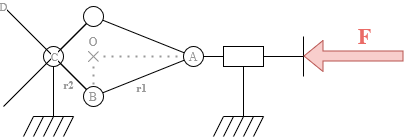

The diagram above was exported from draw.io. Its source (the exported page's mxGraphModel, read from the mxfile embedded in the PNG):
<mxGraphModel dx="527" dy="345" grid="1" gridSize="10" guides="1" tooltips="1" connect="1" arrows="1" fold="1" page="1" pageScale="1" pageWidth="850" pageHeight="1100" math="0" shadow="0">
  <root>
    <mxCell id="0" />
    <mxCell id="1" parent="0" />
    <mxCell id="_FRDGo3XrpFWL0EWEUp6-59" value="" style="endArrow=none;html=1;rounded=0;" edge="1" parent="1">
      <mxGeometry width="50" height="50" relative="1" as="geometry">
        <mxPoint x="500" y="480" as="sourcePoint" />
        <mxPoint x="500" y="440" as="targetPoint" />
      </mxGeometry>
    </mxCell>
    <mxCell id="_FRDGo3XrpFWL0EWEUp6-60" value="" style="endArrow=none;html=1;rounded=0;" edge="1" parent="1" source="_FRDGo3XrpFWL0EWEUp6-74">
      <mxGeometry width="50" height="50" relative="1" as="geometry">
        <mxPoint x="400" y="460" as="sourcePoint" />
        <mxPoint x="500" y="460" as="targetPoint" />
      </mxGeometry>
    </mxCell>
    <mxCell id="_FRDGo3XrpFWL0EWEUp6-66" style="rounded=0;orthogonalLoop=1;jettySize=auto;html=1;endArrow=none;startFill=0;" edge="1" parent="1" source="_FRDGo3XrpFWL0EWEUp6-61" target="_FRDGo3XrpFWL0EWEUp6-63">
      <mxGeometry relative="1" as="geometry" />
    </mxCell>
    <mxCell id="_FRDGo3XrpFWL0EWEUp6-67" style="rounded=0;orthogonalLoop=1;jettySize=auto;html=1;endArrow=none;startFill=0;" edge="1" parent="1" source="_FRDGo3XrpFWL0EWEUp6-61" target="_FRDGo3XrpFWL0EWEUp6-62">
      <mxGeometry relative="1" as="geometry" />
    </mxCell>
    <mxCell id="_FRDGo3XrpFWL0EWEUp6-100" value="&lt;b&gt;r1&lt;/b&gt;" style="edgeLabel;html=1;align=center;verticalAlign=middle;resizable=0;points=[];fontColor=#999999;fontFamily=Times New Roman;" vertex="1" connectable="0" parent="_FRDGo3XrpFWL0EWEUp6-67">
      <mxGeometry x="0.0676" y="2" relative="1" as="geometry">
        <mxPoint y="7" as="offset" />
      </mxGeometry>
    </mxCell>
    <mxCell id="_FRDGo3XrpFWL0EWEUp6-61" value="A" style="ellipse;whiteSpace=wrap;html=1;aspect=fixed;fontColor=#999999;labelBackgroundColor=default;fontFamily=Times New Roman;" vertex="1" parent="1">
      <mxGeometry x="380" y="450" width="20" height="20" as="geometry" />
    </mxCell>
    <mxCell id="_FRDGo3XrpFWL0EWEUp6-68" style="rounded=0;orthogonalLoop=1;jettySize=auto;html=1;endArrow=none;startFill=0;" edge="1" parent="1" source="_FRDGo3XrpFWL0EWEUp6-62" target="_FRDGo3XrpFWL0EWEUp6-64">
      <mxGeometry relative="1" as="geometry" />
    </mxCell>
    <mxCell id="_FRDGo3XrpFWL0EWEUp6-62" value="B" style="ellipse;whiteSpace=wrap;html=1;aspect=fixed;labelBackgroundColor=default;fontColor=#999999;fontFamily=Times New Roman;" vertex="1" parent="1">
      <mxGeometry x="280" y="490" width="20" height="20" as="geometry" />
    </mxCell>
    <mxCell id="_FRDGo3XrpFWL0EWEUp6-69" style="rounded=0;orthogonalLoop=1;jettySize=auto;html=1;endArrow=none;startFill=0;" edge="1" parent="1" source="_FRDGo3XrpFWL0EWEUp6-63" target="_FRDGo3XrpFWL0EWEUp6-64">
      <mxGeometry relative="1" as="geometry" />
    </mxCell>
    <mxCell id="_FRDGo3XrpFWL0EWEUp6-63" value="" style="ellipse;whiteSpace=wrap;html=1;aspect=fixed;" vertex="1" parent="1">
      <mxGeometry x="280" y="410" width="20" height="20" as="geometry" />
    </mxCell>
    <mxCell id="_FRDGo3XrpFWL0EWEUp6-64" value="" style="ellipse;whiteSpace=wrap;html=1;aspect=fixed;" vertex="1" parent="1">
      <mxGeometry x="240" y="450" width="20" height="20" as="geometry" />
    </mxCell>
    <mxCell id="_FRDGo3XrpFWL0EWEUp6-70" value="" style="endArrow=none;html=1;rounded=0;" edge="1" parent="1" target="_FRDGo3XrpFWL0EWEUp6-63">
      <mxGeometry width="50" height="50" relative="1" as="geometry">
        <mxPoint x="200" y="510" as="sourcePoint" />
        <mxPoint x="430" y="430" as="targetPoint" />
      </mxGeometry>
    </mxCell>
    <mxCell id="_FRDGo3XrpFWL0EWEUp6-71" value="" style="endArrow=none;html=1;rounded=0;" edge="1" parent="1" source="_FRDGo3XrpFWL0EWEUp6-62">
      <mxGeometry width="50" height="50" relative="1" as="geometry">
        <mxPoint x="380" y="480" as="sourcePoint" />
        <mxPoint x="200" y="410" as="targetPoint" />
      </mxGeometry>
    </mxCell>
    <mxCell id="_FRDGo3XrpFWL0EWEUp6-91" value="C" style="edgeLabel;html=1;align=center;verticalAlign=middle;resizable=0;points=[];labelBackgroundColor=default;fontColor=#999999;fontFamily=Times New Roman;" vertex="1" connectable="0" parent="_FRDGo3XrpFWL0EWEUp6-71">
      <mxGeometry x="-0.243" y="3" relative="1" as="geometry">
        <mxPoint x="1" y="-4" as="offset" />
      </mxGeometry>
    </mxCell>
    <mxCell id="_FRDGo3XrpFWL0EWEUp6-99" value="D" style="edgeLabel;html=1;align=center;verticalAlign=middle;resizable=0;points=[];fontFamily=Times New Roman;fontColor=#999999;" vertex="1" connectable="0" parent="_FRDGo3XrpFWL0EWEUp6-71">
      <mxGeometry x="0.7674" y="2" relative="1" as="geometry">
        <mxPoint x="-8" y="-11" as="offset" />
      </mxGeometry>
    </mxCell>
    <mxCell id="_FRDGo3XrpFWL0EWEUp6-101" value="&lt;font style=&quot;color: rgb(153, 153, 153);&quot; face=&quot;Times New Roman&quot;&gt;&lt;b&gt;r2&lt;/b&gt;&lt;/font&gt;" style="edgeLabel;html=1;align=center;verticalAlign=middle;resizable=0;points=[];" vertex="1" connectable="0" parent="_FRDGo3XrpFWL0EWEUp6-71">
      <mxGeometry x="-0.6672" y="-1" relative="1" as="geometry">
        <mxPoint x="-5" y="9" as="offset" />
      </mxGeometry>
    </mxCell>
    <mxCell id="_FRDGo3XrpFWL0EWEUp6-72" value="" style="shape=flexArrow;endArrow=classic;html=1;rounded=0;fillColor=#f8cecc;strokeColor=#b85450;" edge="1" parent="1">
      <mxGeometry width="50" height="50" relative="1" as="geometry">
        <mxPoint x="600" y="459.62" as="sourcePoint" />
        <mxPoint x="500" y="459.62" as="targetPoint" />
      </mxGeometry>
    </mxCell>
    <mxCell id="_FRDGo3XrpFWL0EWEUp6-73" value="&lt;h1&gt;&lt;span&gt;F&lt;/span&gt;&lt;/h1&gt;" style="edgeLabel;html=1;align=center;verticalAlign=middle;resizable=0;points=[];labelBackgroundColor=none;fontFamily=Times New Roman;fontColor=#EA6B66;" vertex="1" connectable="0" parent="_FRDGo3XrpFWL0EWEUp6-72">
      <mxGeometry x="-0.387" y="2" relative="1" as="geometry">
        <mxPoint x="-9" y="-22" as="offset" />
      </mxGeometry>
    </mxCell>
    <mxCell id="_FRDGo3XrpFWL0EWEUp6-75" value="" style="endArrow=none;html=1;rounded=0;" edge="1" parent="1" target="_FRDGo3XrpFWL0EWEUp6-74">
      <mxGeometry width="50" height="50" relative="1" as="geometry">
        <mxPoint x="400" y="460" as="sourcePoint" />
        <mxPoint x="480" y="460" as="targetPoint" />
      </mxGeometry>
    </mxCell>
    <mxCell id="_FRDGo3XrpFWL0EWEUp6-74" value="" style="rounded=0;whiteSpace=wrap;html=1;fillColor=none;" vertex="1" parent="1">
      <mxGeometry x="420" y="450" width="40" height="20" as="geometry" />
    </mxCell>
    <mxCell id="_FRDGo3XrpFWL0EWEUp6-76" value="" style="endArrow=none;html=1;rounded=0;entryX=0.5;entryY=1;entryDx=0;entryDy=0;" edge="1" parent="1" target="_FRDGo3XrpFWL0EWEUp6-74">
      <mxGeometry width="50" height="50" relative="1" as="geometry">
        <mxPoint x="440" y="520" as="sourcePoint" />
        <mxPoint x="390" y="420" as="targetPoint" />
      </mxGeometry>
    </mxCell>
    <mxCell id="_FRDGo3XrpFWL0EWEUp6-77" value="" style="endArrow=none;html=1;rounded=0;" edge="1" parent="1">
      <mxGeometry width="50" height="50" relative="1" as="geometry">
        <mxPoint x="420" y="520" as="sourcePoint" />
        <mxPoint x="460" y="520" as="targetPoint" />
      </mxGeometry>
    </mxCell>
    <mxCell id="_FRDGo3XrpFWL0EWEUp6-78" value="" style="endArrow=none;html=1;rounded=0;" edge="1" parent="1">
      <mxGeometry width="50" height="50" relative="1" as="geometry">
        <mxPoint x="410" y="540" as="sourcePoint" />
        <mxPoint x="420" y="520" as="targetPoint" />
      </mxGeometry>
    </mxCell>
    <mxCell id="_FRDGo3XrpFWL0EWEUp6-79" value="" style="endArrow=none;html=1;rounded=0;" edge="1" parent="1">
      <mxGeometry width="50" height="50" relative="1" as="geometry">
        <mxPoint x="450" y="540" as="sourcePoint" />
        <mxPoint x="460" y="520" as="targetPoint" />
      </mxGeometry>
    </mxCell>
    <mxCell id="_FRDGo3XrpFWL0EWEUp6-80" value="" style="endArrow=none;html=1;rounded=0;" edge="1" parent="1">
      <mxGeometry width="50" height="50" relative="1" as="geometry">
        <mxPoint x="440" y="540" as="sourcePoint" />
        <mxPoint x="450" y="520" as="targetPoint" />
      </mxGeometry>
    </mxCell>
    <mxCell id="_FRDGo3XrpFWL0EWEUp6-81" value="" style="endArrow=none;html=1;rounded=0;" edge="1" parent="1">
      <mxGeometry width="50" height="50" relative="1" as="geometry">
        <mxPoint x="430" y="540" as="sourcePoint" />
        <mxPoint x="440" y="520" as="targetPoint" />
      </mxGeometry>
    </mxCell>
    <mxCell id="_FRDGo3XrpFWL0EWEUp6-82" value="" style="endArrow=none;html=1;rounded=0;" edge="1" parent="1">
      <mxGeometry width="50" height="50" relative="1" as="geometry">
        <mxPoint x="420" y="540" as="sourcePoint" />
        <mxPoint x="430" y="520" as="targetPoint" />
      </mxGeometry>
    </mxCell>
    <mxCell id="_FRDGo3XrpFWL0EWEUp6-83" value="" style="endArrow=none;html=1;rounded=0;entryX=0.5;entryY=1;entryDx=0;entryDy=0;" edge="1" parent="1" target="_FRDGo3XrpFWL0EWEUp6-64">
      <mxGeometry width="50" height="50" relative="1" as="geometry">
        <mxPoint x="250" y="520" as="sourcePoint" />
        <mxPoint x="390" y="420" as="targetPoint" />
      </mxGeometry>
    </mxCell>
    <mxCell id="_FRDGo3XrpFWL0EWEUp6-84" value="" style="endArrow=none;html=1;rounded=0;" edge="1" parent="1">
      <mxGeometry width="50" height="50" relative="1" as="geometry">
        <mxPoint x="230" y="520" as="sourcePoint" />
        <mxPoint x="260" y="520" as="targetPoint" />
      </mxGeometry>
    </mxCell>
    <mxCell id="_FRDGo3XrpFWL0EWEUp6-85" value="" style="endArrow=none;html=1;rounded=0;" edge="1" parent="1">
      <mxGeometry width="50" height="50" relative="1" as="geometry">
        <mxPoint x="230" y="520" as="sourcePoint" />
        <mxPoint x="270" y="520" as="targetPoint" />
      </mxGeometry>
    </mxCell>
    <mxCell id="_FRDGo3XrpFWL0EWEUp6-86" value="" style="endArrow=none;html=1;rounded=0;" edge="1" parent="1">
      <mxGeometry width="50" height="50" relative="1" as="geometry">
        <mxPoint x="220" y="540" as="sourcePoint" />
        <mxPoint x="230" y="520" as="targetPoint" />
      </mxGeometry>
    </mxCell>
    <mxCell id="_FRDGo3XrpFWL0EWEUp6-87" value="" style="endArrow=none;html=1;rounded=0;" edge="1" parent="1">
      <mxGeometry width="50" height="50" relative="1" as="geometry">
        <mxPoint x="260" y="540" as="sourcePoint" />
        <mxPoint x="270" y="520" as="targetPoint" />
      </mxGeometry>
    </mxCell>
    <mxCell id="_FRDGo3XrpFWL0EWEUp6-88" value="" style="endArrow=none;html=1;rounded=0;" edge="1" parent="1">
      <mxGeometry width="50" height="50" relative="1" as="geometry">
        <mxPoint x="250" y="540" as="sourcePoint" />
        <mxPoint x="260" y="520" as="targetPoint" />
      </mxGeometry>
    </mxCell>
    <mxCell id="_FRDGo3XrpFWL0EWEUp6-89" value="" style="endArrow=none;html=1;rounded=0;" edge="1" parent="1">
      <mxGeometry width="50" height="50" relative="1" as="geometry">
        <mxPoint x="240" y="540" as="sourcePoint" />
        <mxPoint x="250" y="520" as="targetPoint" />
      </mxGeometry>
    </mxCell>
    <mxCell id="_FRDGo3XrpFWL0EWEUp6-90" value="" style="endArrow=none;html=1;rounded=0;" edge="1" parent="1">
      <mxGeometry width="50" height="50" relative="1" as="geometry">
        <mxPoint x="230" y="540" as="sourcePoint" />
        <mxPoint x="240" y="520" as="targetPoint" />
      </mxGeometry>
    </mxCell>
    <mxCell id="_FRDGo3XrpFWL0EWEUp6-93" value="" style="endArrow=none;dashed=1;html=1;dashPattern=1 3;strokeWidth=2;rounded=0;fontColor=#B3B3B3;fillColor=#f5f5f5;strokeColor=#999999;" edge="1" parent="1" target="_FRDGo3XrpFWL0EWEUp6-61">
      <mxGeometry width="50" height="50" relative="1" as="geometry">
        <mxPoint x="300" y="460" as="sourcePoint" />
        <mxPoint x="390" y="420" as="targetPoint" />
      </mxGeometry>
    </mxCell>
    <mxCell id="_FRDGo3XrpFWL0EWEUp6-94" value="" style="endArrow=none;dashed=1;html=1;dashPattern=1 3;strokeWidth=2;rounded=0;fontColor=#CCCCCC;fillColor=#f5f5f5;strokeColor=#999999;" edge="1" parent="1" target="_FRDGo3XrpFWL0EWEUp6-62">
      <mxGeometry width="50" height="50" relative="1" as="geometry">
        <mxPoint x="290" y="470" as="sourcePoint" />
        <mxPoint x="400" y="460" as="targetPoint" />
      </mxGeometry>
    </mxCell>
    <mxCell id="_FRDGo3XrpFWL0EWEUp6-95" value="O" style="text;html=1;align=center;verticalAlign=middle;whiteSpace=wrap;rounded=0;fillColor=default;fontColor=#999999;labelBackgroundColor=default;fontFamily=Times New Roman;" vertex="1" parent="1">
      <mxGeometry x="285" y="440" width="10" height="10" as="geometry" />
    </mxCell>
    <mxCell id="_FRDGo3XrpFWL0EWEUp6-98" value="" style="shape=mxgraph.sysml.x;labelBackgroundColor=default;labelBorderColor=none;textShadow=0;fontColor=#333333;fillColor=#f5f5f5;strokeColor=#999999;" vertex="1" parent="1">
      <mxGeometry x="285" y="455" width="10" height="10" as="geometry" />
    </mxCell>
  </root>
</mxGraphModel>